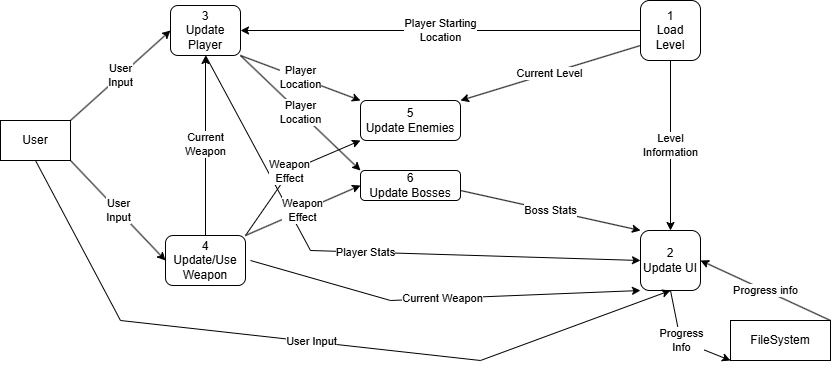

The diagram above was exported from draw.io. Its source (the exported page's mxGraphModel, read from the mxfile embedded in the PNG):
<mxGraphModel dx="1909" dy="611" grid="1" gridSize="10" guides="1" tooltips="1" connect="1" arrows="1" fold="1" page="1" pageScale="1" pageWidth="850" pageHeight="1100" math="0" shadow="0">
  <root>
    <mxCell id="0" />
    <mxCell id="1" parent="0" />
    <mxCell id="vHMG41u47mU5r1TchBTs-1" value="1&lt;div&gt;Load Level&lt;/div&gt;" style="whiteSpace=wrap;html=1;aspect=fixed;rounded=1;" vertex="1" parent="1">
      <mxGeometry x="370" y="200" width="60" height="60" as="geometry" />
    </mxCell>
    <mxCell id="vHMG41u47mU5r1TchBTs-2" value="2&lt;div&gt;Update UI&lt;/div&gt;" style="whiteSpace=wrap;html=1;aspect=fixed;rounded=1;" vertex="1" parent="1">
      <mxGeometry x="370" y="430" width="60" height="60" as="geometry" />
    </mxCell>
    <mxCell id="vHMG41u47mU5r1TchBTs-3" value="Level&lt;div&gt;Information&lt;/div&gt;" style="endArrow=classic;html=1;rounded=0;exitX=0.5;exitY=1;exitDx=0;exitDy=0;entryX=0.5;entryY=0;entryDx=0;entryDy=0;" edge="1" parent="1" source="vHMG41u47mU5r1TchBTs-1" target="vHMG41u47mU5r1TchBTs-2">
      <mxGeometry width="50" height="50" relative="1" as="geometry">
        <mxPoint x="380" y="270" as="sourcePoint" />
        <mxPoint x="430" y="220" as="targetPoint" />
      </mxGeometry>
    </mxCell>
    <mxCell id="vHMG41u47mU5r1TchBTs-4" value="3&lt;div&gt;Update&lt;div&gt;Player&lt;/div&gt;&lt;/div&gt;" style="rounded=1;whiteSpace=wrap;html=1;" vertex="1" parent="1">
      <mxGeometry x="-100" y="205" width="70" height="50" as="geometry" />
    </mxCell>
    <mxCell id="vHMG41u47mU5r1TchBTs-5" value="Player Starting&lt;div&gt;Location&lt;/div&gt;" style="endArrow=classic;html=1;rounded=0;exitX=0;exitY=0.5;exitDx=0;exitDy=0;entryX=1;entryY=0.5;entryDx=0;entryDy=0;" edge="1" parent="1" source="vHMG41u47mU5r1TchBTs-1" target="vHMG41u47mU5r1TchBTs-4">
      <mxGeometry width="50" height="50" relative="1" as="geometry">
        <mxPoint x="390" y="190" as="sourcePoint" />
        <mxPoint x="440" y="140" as="targetPoint" />
      </mxGeometry>
    </mxCell>
    <mxCell id="vHMG41u47mU5r1TchBTs-6" value="5&lt;div&gt;Update Enemies&lt;/div&gt;" style="rounded=1;whiteSpace=wrap;html=1;" vertex="1" parent="1">
      <mxGeometry x="90" y="300" width="100" height="40" as="geometry" />
    </mxCell>
    <mxCell id="vHMG41u47mU5r1TchBTs-7" value="6&lt;div&gt;Update Bosses&lt;/div&gt;" style="rounded=1;whiteSpace=wrap;html=1;" vertex="1" parent="1">
      <mxGeometry x="90" y="370" width="100" height="30" as="geometry" />
    </mxCell>
    <mxCell id="vHMG41u47mU5r1TchBTs-8" value="Current Level" style="endArrow=classic;html=1;rounded=0;exitX=0;exitY=0.75;exitDx=0;exitDy=0;entryX=1;entryY=0;entryDx=0;entryDy=0;" edge="1" parent="1" source="vHMG41u47mU5r1TchBTs-1" target="vHMG41u47mU5r1TchBTs-6">
      <mxGeometry width="50" height="50" relative="1" as="geometry">
        <mxPoint x="390" y="190" as="sourcePoint" />
        <mxPoint x="440" y="140" as="targetPoint" />
      </mxGeometry>
    </mxCell>
    <mxCell id="vHMG41u47mU5r1TchBTs-9" value="Player&lt;div&gt;Location&lt;/div&gt;" style="endArrow=classic;html=1;rounded=0;exitX=1;exitY=1;exitDx=0;exitDy=0;entryX=0;entryY=0;entryDx=0;entryDy=0;" edge="1" parent="1" source="vHMG41u47mU5r1TchBTs-4" target="vHMG41u47mU5r1TchBTs-6">
      <mxGeometry width="50" height="50" relative="1" as="geometry">
        <mxPoint x="390" y="190" as="sourcePoint" />
        <mxPoint x="440" y="140" as="targetPoint" />
      </mxGeometry>
    </mxCell>
    <mxCell id="vHMG41u47mU5r1TchBTs-10" value="Player&lt;div&gt;Location&lt;/div&gt;" style="endArrow=classic;html=1;rounded=0;exitX=1;exitY=1;exitDx=0;exitDy=0;entryX=0;entryY=0;entryDx=0;entryDy=0;" edge="1" parent="1" source="vHMG41u47mU5r1TchBTs-4" target="vHMG41u47mU5r1TchBTs-7">
      <mxGeometry width="50" height="50" relative="1" as="geometry">
        <mxPoint x="390" y="190" as="sourcePoint" />
        <mxPoint x="440" y="140" as="targetPoint" />
      </mxGeometry>
    </mxCell>
    <mxCell id="vHMG41u47mU5r1TchBTs-15" value="Player Stats" style="endArrow=classic;html=1;rounded=0;exitX=0.5;exitY=1;exitDx=0;exitDy=0;entryX=0;entryY=0.5;entryDx=0;entryDy=0;" edge="1" parent="1" source="vHMG41u47mU5r1TchBTs-4" target="vHMG41u47mU5r1TchBTs-2">
      <mxGeometry width="50" height="50" relative="1" as="geometry">
        <mxPoint x="390" y="190" as="sourcePoint" />
        <mxPoint x="440" y="140" as="targetPoint" />
        <Array as="points">
          <mxPoint x="40" y="450" />
        </Array>
      </mxGeometry>
    </mxCell>
    <mxCell id="vHMG41u47mU5r1TchBTs-16" value="4&lt;div&gt;Update/Use&lt;/div&gt;&lt;div&gt;Weapon&lt;/div&gt;" style="rounded=1;whiteSpace=wrap;html=1;" vertex="1" parent="1">
      <mxGeometry x="-105" y="435" width="80" height="50" as="geometry" />
    </mxCell>
    <mxCell id="vHMG41u47mU5r1TchBTs-17" value="Current&lt;div&gt;Weapon&lt;/div&gt;" style="endArrow=classic;html=1;rounded=0;exitX=0.5;exitY=0;exitDx=0;exitDy=0;entryX=0.5;entryY=1;entryDx=0;entryDy=0;" edge="1" parent="1" source="vHMG41u47mU5r1TchBTs-16" target="vHMG41u47mU5r1TchBTs-4">
      <mxGeometry width="50" height="50" relative="1" as="geometry">
        <mxPoint x="390" y="190" as="sourcePoint" />
        <mxPoint x="440" y="140" as="targetPoint" />
      </mxGeometry>
    </mxCell>
    <mxCell id="vHMG41u47mU5r1TchBTs-18" value="Weapon&lt;div&gt;Effect&lt;/div&gt;" style="endArrow=classic;html=1;rounded=0;exitX=1;exitY=0;exitDx=0;exitDy=0;entryX=0;entryY=1;entryDx=0;entryDy=0;" edge="1" parent="1" source="vHMG41u47mU5r1TchBTs-16" target="vHMG41u47mU5r1TchBTs-6">
      <mxGeometry width="50" height="50" relative="1" as="geometry">
        <mxPoint x="190" y="370" as="sourcePoint" />
        <mxPoint x="240" y="320" as="targetPoint" />
        <Array as="points">
          <mxPoint x="20" y="370" />
        </Array>
      </mxGeometry>
    </mxCell>
    <mxCell id="vHMG41u47mU5r1TchBTs-19" value="Weapon&lt;div&gt;Effect&lt;/div&gt;" style="endArrow=classic;html=1;rounded=0;exitX=1;exitY=0;exitDx=0;exitDy=0;entryX=0;entryY=0.5;entryDx=0;entryDy=0;" edge="1" parent="1" source="vHMG41u47mU5r1TchBTs-16" target="vHMG41u47mU5r1TchBTs-7">
      <mxGeometry width="50" height="50" relative="1" as="geometry">
        <mxPoint x="60" y="520" as="sourcePoint" />
        <mxPoint x="110" y="470" as="targetPoint" />
      </mxGeometry>
    </mxCell>
    <mxCell id="vHMG41u47mU5r1TchBTs-21" value="Current Weapon" style="endArrow=classic;html=1;rounded=0;entryX=0;entryY=1;entryDx=0;entryDy=0;" edge="1" parent="1" target="vHMG41u47mU5r1TchBTs-2">
      <mxGeometry width="50" height="50" relative="1" as="geometry">
        <mxPoint x="-20" y="460" as="sourcePoint" />
        <mxPoint x="240" y="320" as="targetPoint" />
        <Array as="points">
          <mxPoint x="120" y="500" />
        </Array>
      </mxGeometry>
    </mxCell>
    <mxCell id="vHMG41u47mU5r1TchBTs-22" value="User" style="rounded=0;whiteSpace=wrap;html=1;" vertex="1" parent="1">
      <mxGeometry x="-270" y="320" width="70" height="40" as="geometry" />
    </mxCell>
    <mxCell id="vHMG41u47mU5r1TchBTs-23" value="User&lt;div&gt;Input&lt;/div&gt;" style="endArrow=classic;html=1;rounded=0;exitX=1;exitY=0;exitDx=0;exitDy=0;entryX=0;entryY=0.5;entryDx=0;entryDy=0;" edge="1" parent="1" source="vHMG41u47mU5r1TchBTs-22" target="vHMG41u47mU5r1TchBTs-4">
      <mxGeometry width="50" height="50" relative="1" as="geometry">
        <mxPoint x="190" y="370" as="sourcePoint" />
        <mxPoint x="240" y="320" as="targetPoint" />
      </mxGeometry>
    </mxCell>
    <mxCell id="vHMG41u47mU5r1TchBTs-24" value="User&lt;div&gt;Input&lt;/div&gt;" style="endArrow=classic;html=1;rounded=0;exitX=1;exitY=1;exitDx=0;exitDy=0;entryX=0;entryY=0.5;entryDx=0;entryDy=0;" edge="1" parent="1" source="vHMG41u47mU5r1TchBTs-22" target="vHMG41u47mU5r1TchBTs-16">
      <mxGeometry width="50" height="50" relative="1" as="geometry">
        <mxPoint x="190" y="370" as="sourcePoint" />
        <mxPoint x="240" y="320" as="targetPoint" />
      </mxGeometry>
    </mxCell>
    <mxCell id="vHMG41u47mU5r1TchBTs-25" value="User Input" style="endArrow=classic;html=1;rounded=0;exitX=0.5;exitY=1;exitDx=0;exitDy=0;entryX=0.5;entryY=1;entryDx=0;entryDy=0;" edge="1" parent="1" source="vHMG41u47mU5r1TchBTs-22" target="vHMG41u47mU5r1TchBTs-2">
      <mxGeometry width="50" height="50" relative="1" as="geometry">
        <mxPoint x="190" y="370" as="sourcePoint" />
        <mxPoint x="240" y="320" as="targetPoint" />
        <Array as="points">
          <mxPoint x="-150" y="520" />
          <mxPoint x="210" y="560" />
        </Array>
      </mxGeometry>
    </mxCell>
    <mxCell id="vHMG41u47mU5r1TchBTs-26" value="Boss Stats" style="endArrow=classic;html=1;rounded=0;exitX=1;exitY=1;exitDx=0;exitDy=0;entryX=0;entryY=0;entryDx=0;entryDy=0;" edge="1" parent="1" target="vHMG41u47mU5r1TchBTs-2">
      <mxGeometry width="50" height="50" relative="1" as="geometry">
        <mxPoint x="190" y="390" as="sourcePoint" />
        <mxPoint x="370" y="420" as="targetPoint" />
      </mxGeometry>
    </mxCell>
    <mxCell id="vHMG41u47mU5r1TchBTs-29" value="FileSystem" style="rounded=0;whiteSpace=wrap;html=1;" vertex="1" parent="1">
      <mxGeometry x="460" y="520" width="100" height="40" as="geometry" />
    </mxCell>
    <mxCell id="vHMG41u47mU5r1TchBTs-30" value="Progress info" style="endArrow=classic;html=1;rounded=0;exitX=1;exitY=0;exitDx=0;exitDy=0;entryX=1;entryY=0.5;entryDx=0;entryDy=0;" edge="1" parent="1" source="vHMG41u47mU5r1TchBTs-29" target="vHMG41u47mU5r1TchBTs-2">
      <mxGeometry width="50" height="50" relative="1" as="geometry">
        <mxPoint x="190" y="370" as="sourcePoint" />
        <mxPoint x="240" y="320" as="targetPoint" />
      </mxGeometry>
    </mxCell>
    <mxCell id="vHMG41u47mU5r1TchBTs-32" value="Progress&lt;div&gt;Info&lt;/div&gt;" style="endArrow=classic;html=1;rounded=0;exitX=0.5;exitY=1;exitDx=0;exitDy=0;entryX=0;entryY=1;entryDx=0;entryDy=0;" edge="1" parent="1" source="vHMG41u47mU5r1TchBTs-2" target="vHMG41u47mU5r1TchBTs-29">
      <mxGeometry width="50" height="50" relative="1" as="geometry">
        <mxPoint x="190" y="370" as="sourcePoint" />
        <mxPoint x="240" y="320" as="targetPoint" />
        <Array as="points">
          <mxPoint x="410" y="540" />
        </Array>
      </mxGeometry>
    </mxCell>
  </root>
</mxGraphModel>